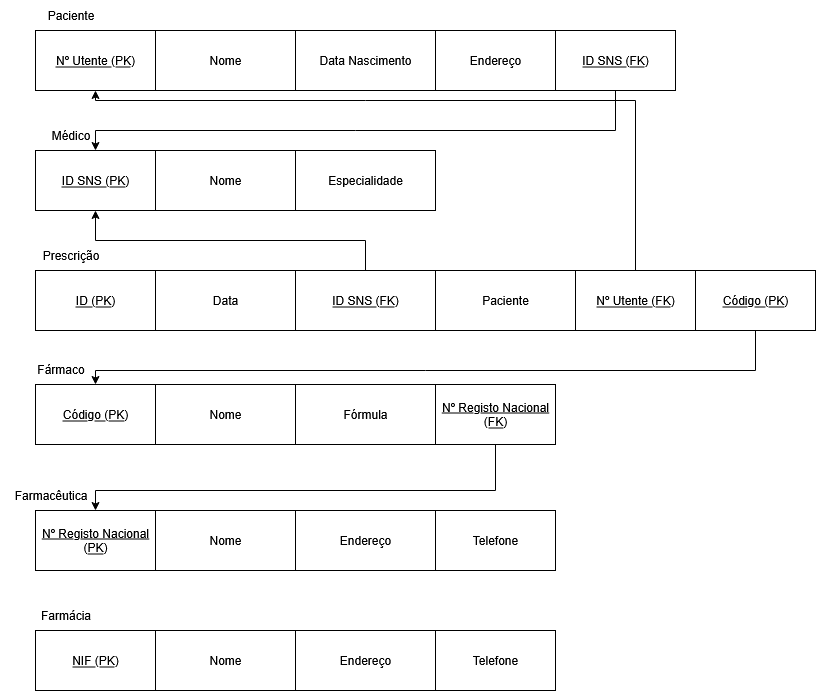

The diagram above was exported from draw.io. Its source (the exported page's mxGraphModel, read from the mxfile embedded in the PNG):
<mxGraphModel dx="1665" dy="827" grid="1" gridSize="10" guides="1" tooltips="1" connect="1" arrows="1" fold="1" page="1" pageScale="1" pageWidth="1169" pageHeight="827" math="0" shadow="0">
  <root>
    <mxCell id="0" />
    <mxCell id="1" parent="0" />
    <mxCell id="c5uHpMs8g7DBIheMiJG1-1" value="Nº Utente (PK)" style="rounded=0;whiteSpace=wrap;html=1;fontStyle=4" vertex="1" parent="1">
      <mxGeometry x="80" y="60" width="120" height="60" as="geometry" />
    </mxCell>
    <mxCell id="c5uHpMs8g7DBIheMiJG1-2" value="Nome" style="rounded=0;whiteSpace=wrap;html=1;" vertex="1" parent="1">
      <mxGeometry x="200" y="60" width="140" height="60" as="geometry" />
    </mxCell>
    <mxCell id="c5uHpMs8g7DBIheMiJG1-3" value="Paciente" style="text;html=1;align=center;verticalAlign=middle;resizable=0;points=[];autosize=1;strokeColor=none;fillColor=none;" vertex="1" parent="1">
      <mxGeometry x="80" y="30" width="70" height="30" as="geometry" />
    </mxCell>
    <mxCell id="c5uHpMs8g7DBIheMiJG1-44" value="Data Nascimento" style="rounded=0;whiteSpace=wrap;html=1;" vertex="1" parent="1">
      <mxGeometry x="340" y="60" width="140" height="60" as="geometry" />
    </mxCell>
    <mxCell id="c5uHpMs8g7DBIheMiJG1-45" value="Endereço" style="rounded=0;whiteSpace=wrap;html=1;" vertex="1" parent="1">
      <mxGeometry x="480" y="60" width="120" height="60" as="geometry" />
    </mxCell>
    <mxCell id="c5uHpMs8g7DBIheMiJG1-48" value="ID SNS (PK)" style="rounded=0;whiteSpace=wrap;html=1;fontStyle=4" vertex="1" parent="1">
      <mxGeometry x="80" y="180" width="120" height="60" as="geometry" />
    </mxCell>
    <mxCell id="c5uHpMs8g7DBIheMiJG1-49" value="Nome" style="rounded=0;whiteSpace=wrap;html=1;" vertex="1" parent="1">
      <mxGeometry x="200" y="180" width="140" height="60" as="geometry" />
    </mxCell>
    <mxCell id="c5uHpMs8g7DBIheMiJG1-50" value="Médico" style="text;html=1;align=center;verticalAlign=middle;resizable=0;points=[];autosize=1;strokeColor=none;fillColor=none;" vertex="1" parent="1">
      <mxGeometry x="85" y="150" width="60" height="30" as="geometry" />
    </mxCell>
    <mxCell id="c5uHpMs8g7DBIheMiJG1-51" value="Especialidade" style="rounded=0;whiteSpace=wrap;html=1;" vertex="1" parent="1">
      <mxGeometry x="340" y="180" width="140" height="60" as="geometry" />
    </mxCell>
    <mxCell id="c5uHpMs8g7DBIheMiJG1-53" value="ID (PK)" style="rounded=0;whiteSpace=wrap;html=1;fontStyle=4" vertex="1" parent="1">
      <mxGeometry x="80" y="300" width="120" height="60" as="geometry" />
    </mxCell>
    <mxCell id="c5uHpMs8g7DBIheMiJG1-54" value="Data" style="rounded=0;whiteSpace=wrap;html=1;" vertex="1" parent="1">
      <mxGeometry x="200" y="300" width="140" height="60" as="geometry" />
    </mxCell>
    <mxCell id="c5uHpMs8g7DBIheMiJG1-55" value="Prescrição" style="text;html=1;align=center;verticalAlign=middle;resizable=0;points=[];autosize=1;strokeColor=none;fillColor=none;" vertex="1" parent="1">
      <mxGeometry x="75" y="270" width="80" height="30" as="geometry" />
    </mxCell>
    <mxCell id="c5uHpMs8g7DBIheMiJG1-77" style="edgeStyle=orthogonalEdgeStyle;rounded=0;orthogonalLoop=1;jettySize=auto;html=1;exitX=0.5;exitY=0;exitDx=0;exitDy=0;entryX=0.5;entryY=1;entryDx=0;entryDy=0;" edge="1" parent="1" source="c5uHpMs8g7DBIheMiJG1-56" target="c5uHpMs8g7DBIheMiJG1-48">
      <mxGeometry relative="1" as="geometry" />
    </mxCell>
    <mxCell id="c5uHpMs8g7DBIheMiJG1-56" value="&lt;u&gt;ID SNS (FK)&lt;/u&gt;" style="rounded=0;whiteSpace=wrap;html=1;" vertex="1" parent="1">
      <mxGeometry x="340" y="300" width="140" height="60" as="geometry" />
    </mxCell>
    <mxCell id="c5uHpMs8g7DBIheMiJG1-57" value="Paciente" style="rounded=0;whiteSpace=wrap;html=1;" vertex="1" parent="1">
      <mxGeometry x="480" y="300" width="140" height="60" as="geometry" />
    </mxCell>
    <mxCell id="c5uHpMs8g7DBIheMiJG1-58" value="NIF (PK)" style="rounded=0;whiteSpace=wrap;html=1;fontStyle=4" vertex="1" parent="1">
      <mxGeometry x="80" y="660" width="120" height="60" as="geometry" />
    </mxCell>
    <mxCell id="c5uHpMs8g7DBIheMiJG1-59" value="Nome" style="rounded=0;whiteSpace=wrap;html=1;" vertex="1" parent="1">
      <mxGeometry x="200" y="660" width="140" height="60" as="geometry" />
    </mxCell>
    <mxCell id="c5uHpMs8g7DBIheMiJG1-60" value="Farmácia" style="text;html=1;align=center;verticalAlign=middle;resizable=0;points=[];autosize=1;strokeColor=none;fillColor=none;" vertex="1" parent="1">
      <mxGeometry x="75" y="630" width="70" height="30" as="geometry" />
    </mxCell>
    <mxCell id="c5uHpMs8g7DBIheMiJG1-61" value="Endereço" style="rounded=0;whiteSpace=wrap;html=1;" vertex="1" parent="1">
      <mxGeometry x="340" y="660" width="140" height="60" as="geometry" />
    </mxCell>
    <mxCell id="c5uHpMs8g7DBIheMiJG1-62" value="Telefone" style="rounded=0;whiteSpace=wrap;html=1;" vertex="1" parent="1">
      <mxGeometry x="480" y="660" width="120" height="60" as="geometry" />
    </mxCell>
    <mxCell id="c5uHpMs8g7DBIheMiJG1-63" value="Código (PK)" style="rounded=0;whiteSpace=wrap;html=1;fontStyle=4" vertex="1" parent="1">
      <mxGeometry x="80" y="414" width="120" height="60" as="geometry" />
    </mxCell>
    <mxCell id="c5uHpMs8g7DBIheMiJG1-64" value="Nome" style="rounded=0;whiteSpace=wrap;html=1;" vertex="1" parent="1">
      <mxGeometry x="200" y="414" width="140" height="60" as="geometry" />
    </mxCell>
    <mxCell id="c5uHpMs8g7DBIheMiJG1-65" value="Fármaco" style="text;html=1;align=center;verticalAlign=middle;resizable=0;points=[];autosize=1;strokeColor=none;fillColor=none;" vertex="1" parent="1">
      <mxGeometry x="70" y="384" width="70" height="30" as="geometry" />
    </mxCell>
    <mxCell id="c5uHpMs8g7DBIheMiJG1-66" value="Fórmula" style="rounded=0;whiteSpace=wrap;html=1;" vertex="1" parent="1">
      <mxGeometry x="340" y="414" width="140" height="60" as="geometry" />
    </mxCell>
    <mxCell id="c5uHpMs8g7DBIheMiJG1-68" value="Nº Registo Nacional (PK)" style="rounded=0;whiteSpace=wrap;html=1;fontStyle=4" vertex="1" parent="1">
      <mxGeometry x="80" y="540" width="120" height="60" as="geometry" />
    </mxCell>
    <mxCell id="c5uHpMs8g7DBIheMiJG1-69" value="Nome" style="rounded=0;whiteSpace=wrap;html=1;" vertex="1" parent="1">
      <mxGeometry x="200" y="540" width="140" height="60" as="geometry" />
    </mxCell>
    <mxCell id="c5uHpMs8g7DBIheMiJG1-70" value="Farmacêutica" style="text;html=1;align=center;verticalAlign=middle;resizable=0;points=[];autosize=1;strokeColor=none;fillColor=none;" vertex="1" parent="1">
      <mxGeometry x="45" y="510" width="100" height="30" as="geometry" />
    </mxCell>
    <mxCell id="c5uHpMs8g7DBIheMiJG1-71" value="Endereço" style="rounded=0;whiteSpace=wrap;html=1;" vertex="1" parent="1">
      <mxGeometry x="340" y="540" width="140" height="60" as="geometry" />
    </mxCell>
    <mxCell id="c5uHpMs8g7DBIheMiJG1-72" value="Telefone" style="rounded=0;whiteSpace=wrap;html=1;" vertex="1" parent="1">
      <mxGeometry x="480" y="540" width="120" height="60" as="geometry" />
    </mxCell>
    <mxCell id="c5uHpMs8g7DBIheMiJG1-75" style="edgeStyle=orthogonalEdgeStyle;rounded=0;orthogonalLoop=1;jettySize=auto;html=1;exitX=0.5;exitY=0;exitDx=0;exitDy=0;entryX=0.5;entryY=1;entryDx=0;entryDy=0;" edge="1" parent="1" source="c5uHpMs8g7DBIheMiJG1-73" target="c5uHpMs8g7DBIheMiJG1-1">
      <mxGeometry relative="1" as="geometry">
        <Array as="points">
          <mxPoint x="680" y="130" />
          <mxPoint x="140" y="130" />
        </Array>
      </mxGeometry>
    </mxCell>
    <mxCell id="c5uHpMs8g7DBIheMiJG1-73" value="Nº Utente (FK)" style="rounded=0;whiteSpace=wrap;html=1;fontStyle=4" vertex="1" parent="1">
      <mxGeometry x="620" y="300" width="120" height="60" as="geometry" />
    </mxCell>
    <mxCell id="c5uHpMs8g7DBIheMiJG1-76" style="edgeStyle=orthogonalEdgeStyle;rounded=0;orthogonalLoop=1;jettySize=auto;html=1;exitX=0.5;exitY=0;exitDx=0;exitDy=0;entryX=0.5;entryY=0;entryDx=0;entryDy=0;" edge="1" parent="1" source="c5uHpMs8g7DBIheMiJG1-74" target="c5uHpMs8g7DBIheMiJG1-68">
      <mxGeometry relative="1" as="geometry">
        <Array as="points">
          <mxPoint x="540" y="520" />
          <mxPoint x="140" y="520" />
        </Array>
      </mxGeometry>
    </mxCell>
    <mxCell id="c5uHpMs8g7DBIheMiJG1-74" value="Nº Registo Nacional (FK)" style="rounded=0;whiteSpace=wrap;html=1;fontStyle=4" vertex="1" parent="1">
      <mxGeometry x="480" y="414" width="120" height="60" as="geometry" />
    </mxCell>
    <mxCell id="c5uHpMs8g7DBIheMiJG1-79" style="edgeStyle=orthogonalEdgeStyle;rounded=0;orthogonalLoop=1;jettySize=auto;html=1;entryX=0.5;entryY=0;entryDx=0;entryDy=0;" edge="1" parent="1" source="c5uHpMs8g7DBIheMiJG1-78" target="c5uHpMs8g7DBIheMiJG1-48">
      <mxGeometry relative="1" as="geometry">
        <Array as="points">
          <mxPoint x="660" y="160" />
          <mxPoint x="140" y="160" />
        </Array>
      </mxGeometry>
    </mxCell>
    <mxCell id="c5uHpMs8g7DBIheMiJG1-78" value="ID SNS (FK)" style="rounded=0;whiteSpace=wrap;html=1;fontStyle=4" vertex="1" parent="1">
      <mxGeometry x="600" y="60" width="120" height="60" as="geometry" />
    </mxCell>
    <mxCell id="c5uHpMs8g7DBIheMiJG1-86" style="edgeStyle=orthogonalEdgeStyle;rounded=0;orthogonalLoop=1;jettySize=auto;html=1;entryX=0.5;entryY=0;entryDx=0;entryDy=0;" edge="1" parent="1" source="c5uHpMs8g7DBIheMiJG1-85" target="c5uHpMs8g7DBIheMiJG1-63">
      <mxGeometry relative="1" as="geometry">
        <Array as="points">
          <mxPoint x="800" y="400" />
          <mxPoint x="140" y="400" />
        </Array>
      </mxGeometry>
    </mxCell>
    <mxCell id="c5uHpMs8g7DBIheMiJG1-85" value="Código (PK)" style="rounded=0;whiteSpace=wrap;html=1;fontStyle=4" vertex="1" parent="1">
      <mxGeometry x="740" y="300" width="120" height="60" as="geometry" />
    </mxCell>
  </root>
</mxGraphModel>